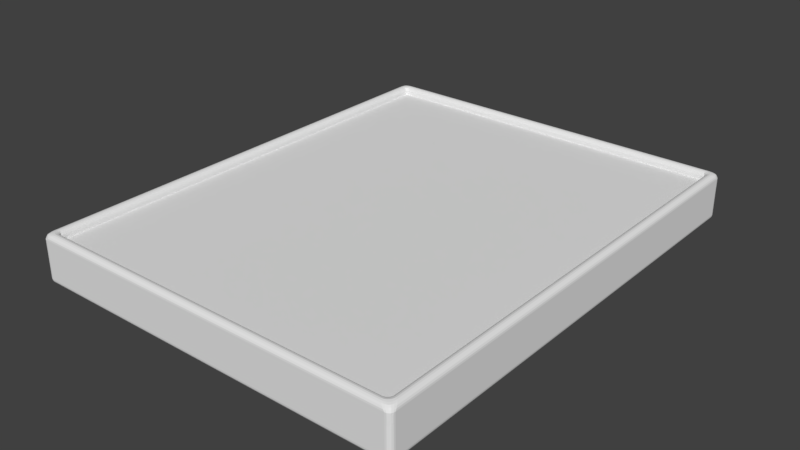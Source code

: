 # Source: torpedo_screen.blend  (saved by Blender 2.78.0; exported with 4.5.12 LTS)
import bpy
from mathutils import Matrix  # noqa: F401  (used for matrix-valued properties, if any)

bpy.ops.wm.read_factory_settings(use_empty=True)
scene = bpy.context.scene
scene.name = 'Scene'

# ---- collections
col_collection_1 = bpy.data.collections.new('Collection 1'); scene.collection.children.link(col_collection_1)

# ---- world
world_world = bpy.data.worlds.new('World'); scene.world = world_world
world_world.color = (0.05088, 0.05088, 0.05088)
world_world.use_sun_shadow = False
world_world.sun_shadow_jitter_overblur = 0.0
world_world.cycles.sampling_method = 'MANUAL'

# ---- meshes
me_plane = bpy.data.meshes.new('Plane')
me_plane.from_pydata([(-0.9499, -1.214, 0.0), (0.9499, -1.214, 0.0), (-0.9499, 1.214, 0.0), (0.9499, 1.214, 0.0)], [], [(0, 1, 3, 2)])
me_plane.use_remesh_preserve_volume = False
me_plane.use_remesh_preserve_attributes = False
me_plane.use_mirror_vertex_groups = False
me_plane.update()
me_grid_001 = bpy.data.meshes.new('Grid.001')
me_grid_001.from_pydata([(-0.9701, 1.228, 0.01509), (-0.9701, -1.164, 0.01509), (0.9204, 1.228, 0.01509), (-1.025, -1.192, -0.1547), (-0.9975, -1.192, -0.1821), (-0.9975, -1.219, -0.1547), (-1.024, -1.192, -0.1632), (-1.02, -1.192, -0.1708), (-1.024, -1.2, -0.1547), (-1.022, -1.2, -0.1635), (-1.018, -1.2, -0.1704), (-1.02, -1.208, -0.1547), (-1.018, -1.207, -0.1631), (-1.016, -1.206, -0.1692), (-0.9975, -1.2, -0.1807), (-0.9975, -1.208, -0.1768), (-1.006, -1.192, -0.1807), (-1.006, -1.201, -0.1791), (-1.006, -1.207, -0.1755), (-1.014, -1.192, -0.1768), (-1.013, -1.2, -0.1755), (-1.012, -1.206, -0.1729), (-1.006, -1.218, -0.1547), (-1.014, -1.214, -0.1547), (-0.9975, -1.218, -0.1632), (-1.006, -1.216, -0.1634), (-1.013, -1.213, -0.1631), (-0.9975, -1.214, -0.1708), (-1.006, -1.213, -0.1704), (-1.012, -1.21, -0.1692), (0.9478, -1.219, -0.1547), (0.9478, -1.192, -0.1821), (0.9751, -1.192, -0.1547), (0.9478, -1.218, -0.1632), (0.9478, -1.214, -0.1708), (0.9563, -1.218, -0.1547), (0.9565, -1.216, -0.1635), (0.9562, -1.213, -0.1704), (0.9639, -1.214, -0.1547), (0.9635, -1.213, -0.1631), (0.9623, -1.21, -0.1692), (0.9563, -1.192, -0.1807), (0.9639, -1.192, -0.1768), (0.9478, -1.2, -0.1807), (0.9565, -1.2, -0.1791), (0.9635, -1.2, -0.1755), (0.9478, -1.208, -0.1768), (0.9562, -1.207, -0.1755), (0.9623, -1.206, -0.1729), (0.9738, -1.2, -0.1547), (0.9699, -1.208, -0.1547), (0.9738, -1.192, -0.1632), (0.9722, -1.201, -0.1634), (0.9686, -1.207, -0.1631), (0.9699, -1.192, -0.1708), (0.9685, -1.2, -0.1704), (0.9659, -1.206, -0.1692), (-1.025, 1.255, -0.1547), (-0.9975, 1.282, -0.1547), (-0.9975, 1.255, -0.1821), (-1.024, 1.263, -0.1547), (-1.02, 1.271, -0.1547), (-1.024, 1.255, -0.1632), (-1.022, 1.264, -0.1634), (-1.018, 1.271, -0.1631), (-1.02, 1.255, -0.1708), (-1.018, 1.263, -0.1704), (-1.016, 1.269, -0.1692), (-0.9975, 1.281, -0.1632), (-0.9975, 1.277, -0.1708), (-1.006, 1.281, -0.1547), (-1.006, 1.279, -0.1635), (-1.006, 1.276, -0.1704), (-1.014, 1.277, -0.1547), (-1.013, 1.276, -0.1631), (-1.012, 1.273, -0.1692), (-1.006, 1.255, -0.1807), (-1.014, 1.255, -0.1768), (-0.9975, 1.263, -0.1807), (-1.006, 1.264, -0.1791), (-1.013, 1.263, -0.1755), (-0.9975, 1.271, -0.1768), (-1.006, 1.271, -0.1755), (-1.012, 1.269, -0.1729), (0.9751, 1.255, -0.1547), (0.9478, 1.255, -0.1821), (0.9478, 1.282, -0.1547), (0.9738, 1.255, -0.1632), (0.9699, 1.255, -0.1708), (0.9738, 1.263, -0.1547), (0.9722, 1.264, -0.1635), (0.9686, 1.263, -0.1704), (0.9699, 1.271, -0.1547), (0.9685, 1.271, -0.1631), (0.9659, 1.269, -0.1692), (0.9478, 1.263, -0.1807), (0.9478, 1.271, -0.1768), (0.9563, 1.255, -0.1807), (0.9565, 1.264, -0.1791), (0.9562, 1.271, -0.1755), (0.9639, 1.255, -0.1768), (0.9635, 1.263, -0.1755), (0.9623, 1.269, -0.1729), (0.9563, 1.281, -0.1547), (0.9639, 1.277, -0.1547), (0.9478, 1.281, -0.1632), (0.9565, 1.279, -0.1634), (0.9635, 1.276, -0.1631), (0.9478, 1.277, -0.1708), (0.9562, 1.276, -0.1704), (0.9623, 1.273, -0.1692), (0.8931, -1.164, 0.01509), (0.9204, -1.137, 0.01509), (0.9015, -1.163, 0.01509), (0.9091, -1.159, 0.01509), (0.9152, -1.153, 0.01509), (0.919, -1.145, 0.01509), (-1.025, 1.255, 0.0424), (-0.9975, 1.282, 0.0424), (-0.9975, 1.282, -0.01223), (-1.025, 1.255, -0.01223), (-1.023, 1.263, 0.0424), (-1.02, 1.271, 0.0424), (-1.025, 1.255, 0.03148), (-1.023, 1.264, 0.03148), (-1.019, 1.271, 0.03148), (-1.025, 1.255, 0.02055), (-1.023, 1.264, 0.02055), (-1.019, 1.271, 0.02055), (-0.9975, 1.282, 0.03148), (-0.9975, 1.282, 0.02055), (-1.006, 1.281, 0.0424), (-1.006, 1.281, 0.03148), (-1.007, 1.281, 0.02055), (-1.014, 1.277, 0.0424), (-1.014, 1.277, 0.03148), (-1.014, 1.277, 0.02055), (-1.006, 1.281, -0.01223), (-1.014, 1.277, -0.01223), (-0.9975, 1.282, -0.001302), (-1.006, 1.281, -0.001302), (-1.014, 1.277, -0.001302), (-0.9975, 1.282, 0.009624), (-1.007, 1.281, 0.009624), (-1.014, 1.277, 0.009624), (-1.025, 1.255, -0.001302), (-1.025, 1.255, 0.009624), (-1.024, 1.263, -0.01223), (-1.023, 1.264, -0.001302), (-1.023, 1.264, 0.009624), (-1.02, 1.271, -0.01223), (-1.019, 1.271, -0.001302), (-1.019, 1.271, 0.009624), (-1.025, -1.192, 0.0424), (-1.025, -1.192, -0.01223), (-0.9975, -1.219, -0.01223), (-0.9975, -1.219, 0.0424), (-1.025, -1.192, 0.03148), (-1.025, -1.192, 0.02055), (-1.024, -1.2, 0.0424), (-1.023, -1.201, 0.03148), (-1.023, -1.201, 0.02055), (-1.02, -1.208, 0.0424), (-1.019, -1.208, 0.03148), (-1.019, -1.208, 0.02055), (-1.023, -1.2, -0.01223), (-1.02, -1.208, -0.01223), (-1.025, -1.192, -0.001302), (-1.023, -1.201, -0.001302), (-1.019, -1.208, -0.001302), (-1.025, -1.192, 0.009624), (-1.023, -1.201, 0.009624), (-1.019, -1.208, 0.009624), (-0.9975, -1.219, -0.001302), (-0.9975, -1.219, 0.009624), (-1.006, -1.218, -0.01223), (-1.006, -1.218, -0.001302), (-1.007, -1.218, 0.009624), (-1.014, -1.214, -0.01223), (-1.014, -1.214, -0.001302), (-1.014, -1.214, 0.009624), (-1.006, -1.218, 0.0424), (-1.014, -1.214, 0.0424), (-0.9975, -1.219, 0.03148), (-1.006, -1.218, 0.03148), (-1.014, -1.214, 0.03148), (-0.9975, -1.219, 0.02055), (-1.007, -1.218, 0.02055), (-1.014, -1.214, 0.02055), (0.9478, -1.219, 0.0424), (0.9478, -1.219, -0.01223), (0.9751, -1.192, -0.01223), (0.9751, -1.192, 0.0424), (0.9478, -1.219, 0.03148), (0.9478, -1.219, 0.02055), (0.9563, -1.218, 0.0424), (0.9567, -1.218, 0.03148), (0.9569, -1.218, 0.02055), (0.9639, -1.214, 0.0424), (0.9642, -1.214, 0.03148), (0.9643, -1.214, 0.02055), (0.9562, -1.218, -0.01223), (0.9638, -1.214, -0.01223), (0.9478, -1.219, -0.001302), (0.9567, -1.218, -0.001302), (0.9641, -1.214, -0.001302), (0.9478, -1.219, 0.009624), (0.9569, -1.218, 0.009624), (0.9643, -1.214, 0.009624), (0.9751, -1.192, -0.001302), (0.9751, -1.192, 0.009624), (0.9738, -1.2, -0.01223), (0.9737, -1.201, -0.001302), (0.9736, -1.201, 0.009624), (0.9699, -1.208, -0.01223), (0.9697, -1.208, -0.001302), (0.9696, -1.208, 0.009624), (0.9737, -1.2, 0.0424), (0.9699, -1.208, 0.0424), (0.9751, -1.192, 0.03148), (0.9736, -1.201, 0.03148), (0.9697, -1.208, 0.03148), (0.9751, -1.192, 0.02055), (0.9736, -1.201, 0.02055), (0.9696, -1.208, 0.02055), (0.9751, 1.255, 0.0424), (0.9751, 1.255, -0.01223), (0.9478, 1.282, -0.01223), (0.9478, 1.282, 0.0424), (0.9751, 1.255, 0.03148), (0.9751, 1.255, 0.02055), (0.9738, 1.263, 0.0424), (0.9737, 1.264, 0.03148), (0.9736, 1.264, 0.02055), (0.9699, 1.271, 0.0424), (0.9697, 1.271, 0.03148), (0.9696, 1.271, 0.02055), (0.9737, 1.263, -0.01223), (0.9699, 1.271, -0.01223), (0.9751, 1.255, -0.001302), (0.9736, 1.264, -0.001302), (0.9697, 1.271, -0.001302), (0.9751, 1.255, 0.009624), (0.9736, 1.264, 0.009624), (0.9696, 1.271, 0.009624), (0.9478, 1.282, -0.001302), (0.9478, 1.282, 0.009624), (0.9563, 1.281, -0.01223), (0.9567, 1.281, -0.001302), (0.9569, 1.281, 0.009624), (0.9639, 1.277, -0.01223), (0.9642, 1.277, -0.001302), (0.9643, 1.277, 0.009624), (0.9562, 1.281, 0.0424), (0.9638, 1.277, 0.0424), (0.9478, 1.282, 0.03148), (0.9567, 1.281, 0.03148), (0.9641, 1.277, 0.03148), (0.9478, 1.282, 0.02055), (0.9569, 1.281, 0.02055), (0.9643, 1.277, 0.02055), (-1.025, 1.255, 0.0424), (-0.9975, 1.216, 0.06972), (-0.9589, 1.255, 0.06972), (-0.9975, 1.282, 0.0424), (-1.023, 1.248, 0.05077), (-1.02, 1.24, 0.0584), (-1.023, 1.263, 0.0424), (-1.021, 1.258, 0.05113), (-1.017, 1.253, 0.05888), (-1.02, 1.271, 0.0424), (-1.017, 1.268, 0.05136), (-1.014, 1.264, 0.05923), (-0.9955, 1.228, 0.06972), (-0.9901, 1.239, 0.06972), (-1.006, 1.223, 0.06827), (-1.004, 1.237, 0.06771), (-0.9993, 1.249, 0.06779), (-1.014, 1.231, 0.06444), (-1.012, 1.245, 0.06445), (-1.008, 1.257, 0.0647), (-0.9659, 1.263, 0.06827), (-0.974, 1.271, 0.06444), (-0.9708, 1.253, 0.06972), (-0.9795, 1.261, 0.06783), (-0.988, 1.269, 0.06452), (-0.9815, 1.247, 0.06972), (-0.9912, 1.257, 0.06779), (-0.9999, 1.265, 0.0647), (-1.006, 1.281, 0.0424), (-1.014, 1.277, 0.0424), (-0.9906, 1.281, 0.05077), (-1.001, 1.278, 0.05108), (-1.01, 1.275, 0.05136), (-0.9825, 1.277, 0.0584), (-0.9952, 1.275, 0.05886), (-1.006, 1.271, 0.05923), (-1.025, -1.192, 0.0424), (-0.9975, -1.219, 0.0424), (-0.9589, -1.192, 0.06972), (-0.9975, -1.153, 0.06972), (-1.023, -1.2, 0.0424), (-1.02, -1.208, 0.0424), (-1.023, -1.185, 0.05077), (-1.021, -1.195, 0.05108), (-1.017, -1.205, 0.05136), (-1.02, -1.177, 0.0584), (-1.017, -1.189, 0.05886), (-1.014, -1.201, 0.05923), (-0.9906, -1.218, 0.05077), (-0.9825, -1.214, 0.0584), (-1.006, -1.218, 0.0424), (-1.001, -1.215, 0.05113), (-0.9953, -1.212, 0.05888), (-1.014, -1.214, 0.0424), (-1.01, -1.211, 0.05136), (-1.006, -1.208, 0.05923), (-0.9708, -1.19, 0.06972), (-0.9815, -1.184, 0.06972), (-0.9659, -1.2, 0.06827), (-0.9796, -1.198, 0.06771), (-0.9912, -1.194, 0.06779), (-0.974, -1.208, 0.06444), (-0.988, -1.206, 0.06445), (-0.9999, -1.202, 0.0647), (-1.006, -1.16, 0.06827), (-1.014, -1.168, 0.06444), (-0.9955, -1.165, 0.06972), (-1.004, -1.174, 0.06783), (-1.012, -1.182, 0.06452), (-0.9901, -1.176, 0.06972), (-0.9992, -1.185, 0.06779), (-1.008, -1.194, 0.0647), (0.9751, -1.192, 0.0424), (0.9478, -1.153, 0.06972), (0.9092, -1.192, 0.06972), (0.9478, -1.219, 0.0424), (0.9737, -1.185, 0.05077), (0.9699, -1.177, 0.0584), (0.9737, -1.2, 0.0424), (0.9711, -1.195, 0.05113), (0.9677, -1.19, 0.05888), (0.9699, -1.208, 0.0424), (0.9673, -1.205, 0.05136), (0.9639, -1.201, 0.05923), (0.9458, -1.165, 0.06972), (0.9404, -1.176, 0.06972), (0.9562, -1.16, 0.06827), (0.9539, -1.174, 0.06771), (0.9496, -1.185, 0.06779), (0.9638, -1.168, 0.06444), (0.9618, -1.182, 0.06445), (0.9579, -1.194, 0.0647), (0.9161, -1.2, 0.06827), (0.9242, -1.208, 0.06444), (0.9211, -1.19, 0.06972), (0.9298, -1.198, 0.06783), (0.9383, -1.206, 0.06452), (0.9318, -1.184, 0.06972), (0.9414, -1.193, 0.06779), (0.9502, -1.202, 0.0647), (0.9562, -1.218, 0.0424), (0.9638, -1.214, 0.0424), (0.9409, -1.218, 0.05077), (0.9513, -1.215, 0.05108), (0.9608, -1.211, 0.05136), (0.9328, -1.214, 0.0584), (0.9455, -1.212, 0.05886), (0.9566, -1.208, 0.05923), (0.9478, 1.282, 0.0424), (0.9092, 1.255, 0.06972), (0.9478, 1.216, 0.06972), (0.9751, 1.255, 0.0424), (0.9409, 1.281, 0.05077), (0.9328, 1.277, 0.0584), (0.9562, 1.281, 0.0424), (0.9513, 1.278, 0.05113), (0.9455, 1.275, 0.05888), (0.9638, 1.277, 0.0424), (0.9607, 1.274, 0.05136), (0.9566, 1.271, 0.05923), (0.9211, 1.253, 0.06972), (0.9318, 1.247, 0.06972), (0.9161, 1.263, 0.06827), (0.9299, 1.261, 0.06771), (0.9415, 1.257, 0.06779), (0.9242, 1.271, 0.06444), (0.9383, 1.269, 0.06445), (0.9502, 1.265, 0.0647), (0.9562, 1.223, 0.06827), (0.9638, 1.231, 0.06444), (0.9458, 1.228, 0.06972), (0.9538, 1.237, 0.06783), (0.9618, 1.245, 0.06452), (0.9404, 1.239, 0.06972), (0.9495, 1.249, 0.06779), (0.9579, 1.257, 0.0647), (0.9737, 1.263, 0.0424), (0.9699, 1.271, 0.0424), (0.9737, 1.248, 0.05077), (0.9711, 1.258, 0.05108), (0.9674, 1.268, 0.05136), (0.9699, 1.24, 0.0584), (0.9676, 1.253, 0.05886), (0.9639, 1.264, 0.05923), (-0.9974, 1.216, 0.06972), (-0.9701, 1.228, 0.0424), (-0.9588, 1.255, 0.06972), (-0.989, 1.218, 0.06826), (-0.9814, 1.221, 0.06443), (-0.9954, 1.228, 0.06972), (-0.9863, 1.227, 0.06806), (-0.9792, 1.226, 0.06545), (-0.99, 1.239, 0.06972), (-0.9826, 1.234, 0.06819), (-0.977, 1.231, 0.06629), (-0.9681, 1.229, 0.0508), (-0.9657, 1.233, 0.0584), (-0.9716, 1.225, 0.0508), (-0.9705, 1.228, 0.0564), (-0.9691, 1.231, 0.0615), (-0.9754, 1.223, 0.0584), (-0.974, 1.227, 0.06147), (-0.9729, 1.23, 0.06411), (-0.9707, 1.253, 0.06972), (-0.9814, 1.247, 0.06972), (-0.9608, 1.246, 0.06826), (-0.9693, 1.244, 0.06795), (-0.9769, 1.24, 0.06819), (-0.9632, 1.239, 0.06443), (-0.9686, 1.237, 0.06538), (-0.9736, 1.234, 0.06629), (-0.9974, -1.153, 0.06972), (-0.9588, -1.192, 0.06972), (-0.9701, -1.164, 0.0424), (-0.9954, -1.165, 0.06972), (-0.99, -1.176, 0.06972), (-0.989, -1.155, 0.06826), (-0.9866, -1.164, 0.06795), (-0.9827, -1.171, 0.06819), (-0.9814, -1.157, 0.06443), (-0.9793, -1.163, 0.06538), (-0.977, -1.168, 0.06629), (-0.9608, -1.183, 0.06826), (-0.9632, -1.176, 0.06443), (-0.9707, -1.19, 0.06972), (-0.9692, -1.181, 0.06806), (-0.9686, -1.173, 0.06545), (-0.9814, -1.184, 0.06972), (-0.9768, -1.177, 0.06819), (-0.9736, -1.171, 0.06629), (-0.9716, -1.162, 0.0508), (-0.9754, -1.16, 0.0584), (-0.9681, -1.166, 0.0508), (-0.9704, -1.165, 0.0564), (-0.9739, -1.163, 0.0615), (-0.9657, -1.17, 0.0584), (-0.9691, -1.168, 0.06147), (-0.9729, -1.167, 0.06411), (0.8931, -1.164, 0.0424), (0.9091, -1.192, 0.06972), (0.9477, -1.153, 0.06972), (0.9204, -1.137, 0.0424), (0.896, -1.166, 0.0508), (0.8993, -1.17, 0.0584), (0.9015, -1.163, 0.0424), (0.9042, -1.164, 0.05115), (0.9074, -1.167, 0.05888), (0.9091, -1.159, 0.0424), (0.9114, -1.161, 0.05139), (0.9146, -1.164, 0.05923), (0.921, -1.19, 0.06972), (0.9317, -1.184, 0.06972), (0.9062, -1.183, 0.06826), (0.916, -1.18, 0.06771), (0.925, -1.176, 0.06779), (0.9028, -1.176, 0.06443), (0.9114, -1.173, 0.06444), (0.9191, -1.169, 0.0647), (0.9393, -1.15, 0.06826), (0.9317, -1.147, 0.06443), (0.9456, -1.165, 0.06972), (0.9363, -1.16, 0.06782), (0.9288, -1.155, 0.06452), (0.9402, -1.176, 0.06972), (0.9319, -1.169, 0.06779), (0.9249, -1.163, 0.0647), (0.9189, -1.145, 0.0424), (0.9151, -1.153, 0.0424), (0.9218, -1.14, 0.0508), (0.9204, -1.148, 0.05111), (0.917, -1.155, 0.05139), (0.9257, -1.143, 0.0584), (0.9235, -1.151, 0.05886), (0.92, -1.159, 0.05923), (0.9477, 1.216, 0.06972), (0.9091, 1.255, 0.06972), (0.9204, 1.228, 0.0424), (0.9456, 1.228, 0.06972), (0.9402, 1.239, 0.06972), (0.9393, 1.218, 0.06826), (0.9368, 1.227, 0.06795), (0.933, 1.234, 0.06819), (0.9317, 1.221, 0.06443), (0.9295, 1.226, 0.06538), (0.9273, 1.231, 0.06629), (0.9111, 1.246, 0.06826), (0.9135, 1.239, 0.06443), (0.921, 1.253, 0.06972), (0.9195, 1.244, 0.06806), (0.9189, 1.237, 0.06545), (0.9317, 1.247, 0.06972), (0.9271, 1.24, 0.06819), (0.9239, 1.234, 0.06629), (0.9218, 1.225, 0.0508), (0.9257, 1.223, 0.0584), (0.9183, 1.229, 0.0508), (0.9207, 1.228, 0.0564), (0.9242, 1.227, 0.0615), (0.916, 1.233, 0.0584), (0.9194, 1.231, 0.06147), (0.9231, 1.23, 0.06411)], [], [(5, 30, 190, 155), (2, 112, 462, 497), (111, 1, 434, 459), (57, 3, 154, 120), (86, 58, 119, 227), (32, 84, 226, 191), (1, 111, 113, 114, 115, 116, 112, 2, 0), (228, 118, 264, 369), (1, 0, 406, 434), (432, 405, 262, 300), (407, 496, 370, 263), (495, 461, 334, 371), (0, 2, 497, 406), (460, 433, 299, 335), (156, 189, 336, 298), (192, 225, 372, 333), (117, 153, 297, 261), (3, 6, 9, 8), (6, 7, 10, 9), (7, 19, 20, 10), (8, 9, 12, 11), (9, 10, 13, 12), (10, 20, 21, 13), (4, 14, 17, 16), (14, 15, 18, 17), (15, 27, 28, 18), (16, 17, 20, 19), (17, 18, 21, 20), (18, 28, 29, 21), (5, 22, 25, 24), (22, 23, 26, 25), (23, 11, 12, 26), (24, 25, 28, 27), (25, 26, 29, 28), (26, 12, 13, 29), (13, 21, 29), (30, 33, 36, 35), (33, 34, 37, 36), (34, 46, 47, 37), (35, 36, 39, 38), (36, 37, 40, 39), (37, 47, 48, 40), (31, 41, 44, 43), (41, 42, 45, 44), (42, 54, 55, 45), (43, 44, 47, 46), (44, 45, 48, 47), (45, 55, 56, 48), (32, 49, 52, 51), (49, 50, 53, 52), (50, 38, 39, 53), (51, 52, 55, 54), (52, 53, 56, 55), (53, 39, 40, 56), (40, 48, 56), (57, 60, 63, 62), (60, 61, 64, 63), (61, 73, 74, 64), (62, 63, 66, 65), (63, 64, 67, 66), (64, 74, 75, 67), (58, 68, 71, 70), (68, 69, 72, 71), (69, 81, 82, 72), (70, 71, 74, 73), (71, 72, 75, 74), (72, 82, 83, 75), (59, 76, 79, 78), (76, 77, 80, 79), (77, 65, 66, 80), (78, 79, 82, 81), (79, 80, 83, 82), (80, 66, 67, 83), (67, 75, 83), (84, 87, 90, 89), (87, 88, 91, 90), (88, 100, 101, 91), (89, 90, 93, 92), (90, 91, 94, 93), (91, 101, 102, 94), (85, 95, 98, 97), (95, 96, 99, 98), (96, 108, 109, 99), (97, 98, 101, 100), (98, 99, 102, 101), (99, 109, 110, 102), (86, 103, 106, 105), (103, 104, 107, 106), (104, 92, 93, 107), (105, 106, 109, 108), (106, 107, 110, 109), (107, 93, 94, 110), (94, 102, 110), (117, 121, 124, 123), (121, 122, 125, 124), (122, 134, 135, 125), (123, 124, 127, 126), (124, 125, 128, 127), (125, 135, 136, 128), (118, 129, 132, 131), (129, 130, 133, 132), (130, 142, 143, 133), (131, 132, 135, 134), (132, 133, 136, 135), (133, 143, 144, 136), (119, 137, 140, 139), (137, 138, 141, 140), (138, 150, 151, 141), (139, 140, 143, 142), (140, 141, 144, 143), (141, 151, 152, 144), (120, 145, 148, 147), (145, 146, 149, 148), (146, 126, 127, 149), (147, 148, 151, 150), (148, 149, 152, 151), (149, 127, 128, 152), (128, 136, 144, 152), (153, 157, 160, 159), (157, 158, 161, 160), (158, 170, 171, 161), (159, 160, 163, 162), (160, 161, 164, 163), (161, 171, 172, 164), (154, 165, 168, 167), (165, 166, 169, 168), (166, 178, 179, 169), (167, 168, 171, 170), (168, 169, 172, 171), (169, 179, 180, 172), (155, 173, 176, 175), (173, 174, 177, 176), (174, 186, 187, 177), (175, 176, 179, 178), (176, 177, 180, 179), (177, 187, 188, 180), (156, 181, 184, 183), (181, 182, 185, 184), (182, 162, 163, 185), (183, 184, 187, 186), (184, 185, 188, 187), (185, 163, 164, 188), (164, 172, 180, 188), (189, 193, 196, 195), (193, 194, 197, 196), (194, 206, 207, 197), (195, 196, 199, 198), (196, 197, 200, 199), (197, 207, 208, 200), (190, 201, 204, 203), (201, 202, 205, 204), (202, 214, 215, 205), (203, 204, 207, 206), (204, 205, 208, 207), (205, 215, 216, 208), (191, 209, 212, 211), (209, 210, 213, 212), (210, 222, 223, 213), (211, 212, 215, 214), (212, 213, 216, 215), (213, 223, 224, 216), (192, 217, 220, 219), (217, 218, 221, 220), (218, 198, 199, 221), (219, 220, 223, 222), (220, 221, 224, 223), (221, 199, 200, 224), (200, 208, 216, 224), (225, 229, 232, 231), (229, 230, 233, 232), (230, 242, 243, 233), (231, 232, 235, 234), (232, 233, 236, 235), (233, 243, 244, 236), (226, 237, 240, 239), (237, 238, 241, 240), (238, 250, 251, 241), (239, 240, 243, 242), (240, 241, 244, 243), (241, 251, 252, 244), (227, 245, 248, 247), (245, 246, 249, 248), (246, 258, 259, 249), (247, 248, 251, 250), (248, 249, 252, 251), (249, 259, 260, 252), (228, 253, 256, 255), (253, 254, 257, 256), (254, 234, 235, 257), (255, 256, 259, 258), (256, 257, 260, 259), (257, 235, 236, 260), (236, 244, 252, 260), (261, 265, 268, 267), (265, 266, 269, 268), (266, 278, 279, 269), (267, 268, 271, 270), (268, 269, 272, 271), (269, 279, 280, 272), (262, 273, 276, 275), (273, 274, 277, 276), (274, 286, 287, 277), (275, 276, 279, 278), (276, 277, 280, 279), (277, 287, 288, 280), (263, 281, 284, 283), (281, 282, 285, 284), (282, 294, 295, 285), (283, 284, 287, 286), (284, 285, 288, 287), (285, 295, 296, 288), (264, 289, 292, 291), (289, 290, 293, 292), (290, 270, 271, 293), (291, 292, 295, 294), (292, 293, 296, 295), (293, 271, 272, 296), (272, 280, 288, 296), (297, 301, 304, 303), (301, 302, 305, 304), (302, 314, 315, 305), (303, 304, 307, 306), (304, 305, 308, 307), (305, 315, 316, 308), (298, 309, 312, 311), (309, 310, 313, 312), (310, 322, 323, 313), (311, 312, 315, 314), (312, 313, 316, 315), (313, 323, 324, 316), (299, 317, 320, 319), (317, 318, 321, 320), (318, 330, 331, 321), (319, 320, 323, 322), (320, 321, 324, 323), (321, 331, 332, 324), (300, 325, 328, 327), (325, 326, 329, 328), (326, 306, 307, 329), (327, 328, 331, 330), (328, 329, 332, 331), (329, 307, 308, 332), (308, 316, 324, 332), (333, 337, 340, 339), (337, 338, 341, 340), (338, 350, 351, 341), (339, 340, 343, 342), (340, 341, 344, 343), (341, 351, 352, 344), (334, 345, 348, 347), (345, 346, 349, 348), (346, 358, 359, 349), (347, 348, 351, 350), (348, 349, 352, 351), (349, 359, 360, 352), (335, 353, 356, 355), (353, 354, 357, 356), (354, 366, 367, 357), (355, 356, 359, 358), (356, 357, 360, 359), (357, 367, 368, 360), (336, 361, 364, 363), (361, 362, 365, 364), (362, 342, 343, 365), (363, 364, 367, 366), (364, 365, 368, 367), (365, 343, 344, 368), (344, 352, 360, 368), (369, 373, 376, 375), (373, 374, 377, 376), (374, 386, 387, 377), (375, 376, 379, 378), (376, 377, 380, 379), (377, 387, 388, 380), (370, 381, 384, 383), (381, 382, 385, 384), (382, 394, 395, 385), (383, 384, 387, 386), (384, 385, 388, 387), (385, 395, 396, 388), (371, 389, 392, 391), (389, 390, 393, 392), (390, 402, 403, 393), (391, 392, 395, 394), (392, 393, 396, 395), (393, 403, 404, 396), (372, 397, 400, 399), (397, 398, 401, 400), (398, 378, 379, 401), (399, 400, 403, 402), (400, 401, 404, 403), (401, 379, 380, 404), (380, 388, 396, 404), (405, 408, 411, 410), (408, 409, 412, 411), (409, 421, 422, 412), (410, 411, 414, 413), (411, 412, 415, 414), (412, 422, 423, 415), (406, 416, 419, 418), (416, 417, 420, 419), (417, 429, 430, 420), (418, 419, 422, 421), (419, 420, 423, 422), (420, 430, 431, 423), (407, 424, 427, 426), (424, 425, 428, 427), (425, 413, 414, 428), (426, 427, 430, 429), (427, 428, 431, 430), (428, 414, 415, 431), (415, 423, 431), (432, 435, 438, 437), (435, 436, 439, 438), (436, 448, 449, 439), (437, 438, 441, 440), (438, 439, 442, 441), (439, 449, 450, 442), (433, 443, 446, 445), (443, 444, 447, 446), (444, 456, 457, 447), (445, 446, 449, 448), (446, 447, 450, 449), (447, 457, 458, 450), (434, 451, 454, 453), (451, 452, 455, 454), (452, 440, 441, 455), (453, 454, 457, 456), (454, 455, 458, 457), (455, 441, 442, 458), (442, 450, 458), (459, 463, 466, 465), (463, 464, 467, 466), (464, 476, 477, 467), (465, 466, 469, 468), (466, 467, 470, 469), (467, 477, 478, 470), (460, 471, 474, 473), (471, 472, 475, 474), (472, 484, 485, 475), (473, 474, 477, 476), (474, 475, 478, 477), (475, 485, 486, 478), (461, 479, 482, 481), (479, 480, 483, 482), (480, 492, 493, 483), (481, 482, 485, 484), (482, 483, 486, 485), (483, 493, 494, 486), (462, 487, 490, 489), (487, 488, 491, 490), (488, 468, 469, 491), (489, 490, 493, 492), (490, 491, 494, 493), (491, 469, 470, 494), (470, 478, 486, 494), (495, 498, 501, 500), (498, 499, 502, 501), (499, 511, 512, 502), (500, 501, 504, 503), (501, 502, 505, 504), (502, 512, 513, 505), (496, 506, 509, 508), (506, 507, 510, 509), (507, 519, 520, 510), (508, 509, 512, 511), (509, 510, 513, 512), (510, 520, 521, 513), (497, 514, 517, 516), (514, 515, 518, 517), (515, 503, 504, 518), (516, 517, 520, 519), (517, 518, 521, 520), (518, 504, 505, 521), (505, 513, 521), (59, 4, 16, 76), (76, 16, 19, 77), (77, 19, 7, 65), (65, 7, 6, 62), (62, 6, 3, 57), (4, 31, 43, 14), (14, 43, 46, 15), (15, 46, 34, 27), (27, 34, 33, 24), (24, 33, 30, 5), (31, 85, 97, 41), (41, 97, 100, 42), (42, 100, 88, 54), (54, 88, 87, 51), (51, 87, 84, 32), (85, 59, 78, 95), (95, 78, 81, 96), (96, 81, 69, 108), (108, 69, 68, 105), (105, 68, 58, 86), (120, 154, 167, 145), (145, 167, 170, 146), (146, 170, 158, 126), (126, 158, 157, 123), (123, 157, 153, 117), (155, 190, 203, 173), (173, 203, 206, 174), (174, 206, 194, 186), (186, 194, 193, 183), (183, 193, 189, 156), (191, 226, 239, 209), (209, 239, 242, 210), (210, 242, 230, 222), (222, 230, 229, 219), (219, 229, 225, 192), (227, 119, 139, 245), (245, 139, 142, 246), (246, 142, 130, 258), (258, 130, 129, 255), (255, 129, 118, 228), (57, 120, 147, 60), (60, 147, 150, 61), (61, 150, 138, 73), (73, 138, 137, 70), (70, 137, 119, 58), (226, 84, 89, 237), (237, 89, 92, 238), (238, 92, 104, 250), (250, 104, 103, 247), (247, 103, 86, 227), (32, 191, 211, 49), (49, 211, 214, 50), (50, 214, 202, 38), (38, 202, 201, 35), (35, 201, 190, 30), (154, 3, 8, 165), (165, 8, 11, 166), (166, 11, 23, 178), (178, 23, 22, 175), (175, 22, 5, 155), (336, 189, 195, 361), (361, 195, 198, 362), (362, 198, 218, 342), (342, 218, 217, 339), (339, 217, 192, 333), (228, 369, 375, 253), (253, 375, 378, 254), (254, 378, 398, 234), (234, 398, 397, 231), (231, 397, 372, 225), (261, 297, 303, 265), (265, 303, 306, 266), (266, 306, 326, 278), (278, 326, 325, 275), (275, 325, 300, 262), (298, 336, 363, 309), (309, 363, 366, 310), (310, 366, 354, 322), (322, 354, 353, 319), (319, 353, 335, 299), (333, 372, 399, 337), (337, 399, 402, 338), (338, 402, 390, 350), (350, 390, 389, 347), (347, 389, 371, 334), (369, 264, 291, 373), (373, 291, 294, 374), (374, 294, 282, 386), (386, 282, 281, 383), (383, 281, 263, 370), (405, 432, 437, 408), (408, 437, 440, 409), (409, 440, 452, 421), (421, 452, 451, 418), (418, 451, 434, 406), (433, 460, 473, 443), (443, 473, 476, 444), (444, 476, 464, 456), (456, 464, 463, 453), (453, 463, 459, 434), (461, 495, 500, 479), (479, 500, 503, 480), (480, 503, 515, 492), (492, 515, 514, 489), (489, 514, 497, 462), (496, 407, 426, 506), (506, 426, 429, 507), (507, 429, 417, 519), (519, 417, 416, 516), (516, 416, 406, 497), (299, 433, 445, 317), (317, 445, 448, 318), (318, 448, 436, 330), (330, 436, 435, 327), (327, 435, 432, 300), (407, 263, 283, 424), (424, 283, 286, 425), (425, 286, 274, 413), (413, 274, 273, 410), (410, 273, 262, 405), (334, 461, 481, 345), (345, 481, 484, 346), (346, 484, 472, 358), (358, 472, 471, 355), (355, 471, 460, 335), (370, 496, 508, 381), (381, 508, 511, 382), (382, 511, 499, 394), (394, 499, 498, 391), (391, 498, 495, 371), (156, 298, 311, 181), (181, 311, 314, 182), (182, 314, 302, 162), (162, 302, 301, 159), (159, 301, 297, 153), (264, 118, 131, 289), (289, 131, 134, 290), (290, 134, 122, 270), (270, 122, 121, 267), (267, 121, 117, 261), (462, 112, 116, 487), (487, 116, 115, 488), (488, 115, 114, 468), (468, 114, 113, 465), (465, 113, 111, 459), (4, 59, 85, 31)])
me_grid_001.use_remesh_preserve_volume = False
me_grid_001.use_remesh_preserve_attributes = False
me_grid_001.use_mirror_vertex_groups = False
me_grid_001.update()

# ---- objects
ob_screen = bpy.data.objects.new('Screen', me_plane)
ob_frame = bpy.data.objects.new('Frame', me_grid_001)

# ---- transforms, parenting, visibility, modifiers, constraints
ob_screen.location = (-0.02596, 0.04003, 0.02747)
ob_screen.lineart.crease_threshold = 0.0
ob_frame.location = (0.0, 0.0, 0.0)
ob_frame.lineart.crease_threshold = 0.0
_vg = ob_frame.vertex_groups.new(name='Group')

# ---- collection membership
col_collection_1.objects.link(ob_screen)
col_collection_1.objects.link(ob_frame)

# ---- scene / render settings (as saved in the file)
scene.frame_start = 1; scene.frame_end = 250; scene.frame_set(1)
scene.render.engine = 'BLENDER_EEVEE_NEXT'
scene.render.resolution_percentage = 50
scene.render.dither_intensity = 0.0
scene.cycles.use_denoising = False
scene.cycles.samples = 128
scene.cycles.sampling_pattern = 'TABULATED_SOBOL'
scene.cycles.light_sampling_threshold = 0.0
scene.cycles.use_adaptive_sampling = False
scene.cycles.use_light_tree = False
scene.cycles.blur_glossy = 0.0
scene.cycles.sample_clamp_indirect = 0.0
scene.view_settings.view_transform = 'Standard'
bpy.context.view_layer.update()

# ---- added for rendering (the .blend has no active camera and no usable light): camera, sun
cam_auto = bpy.data.cameras.new('AutoCamera')
cam_auto.lens = 50.0
cam_auto.sensor_width = 36.0
cam_auto.clip_end = 1000.0
ob_auto_camera = bpy.data.objects.new('AutoCamera', cam_auto)
scene.collection.objects.link(ob_auto_camera)
ob_auto_camera.location = (2.94744, -3.53518, 2.32167)
ob_auto_camera.rotation_euler = (1.09748, -7.21219e-08, 0.694738)
scene.camera = ob_auto_camera
light_auto_sun = bpy.data.lights.new('AutoSun', 'SUN')
light_auto_sun.energy = 3.0
light_auto_sun.angle = 0.0523599
ob_auto_sun = bpy.data.objects.new('AutoSun', light_auto_sun)
scene.collection.objects.link(ob_auto_sun)
ob_auto_sun.rotation_euler = (0.872665, 0.174533, 0.523599)
bpy.context.view_layer.update()
